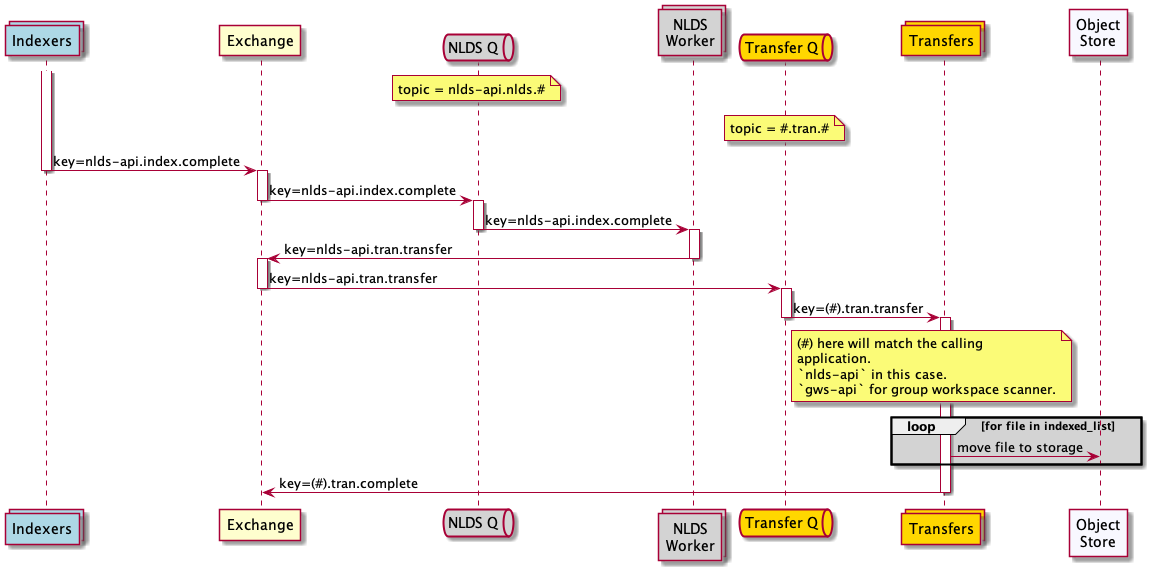

The diagram above was rendered by PlantUML. Its source (embedded in the PNG):
@startuml message_flow_put2

collections index as "Indexers" #lightblue

participant wex as "Exchange"

queue qw as "NLDS Q" #lightgrey
note over qw
    topic = nlds-api.nlds.#
end note
collections work as "NLDS\nWorker" #lightgrey
/'
database iddb as "Transaction DB" #lightgrey
'/
queue qt as "Transfer Q" #gold
note over qt
    topic = #.tran.#
end note
collections tran as "Transfers" #gold

participant obj as "Object\nStore" #GhostWhite

activate index
index -> wex : key=nlds-api.index.complete
deactivate index
activate wex
wex -> qw : key=nlds-api.index.complete
deactivate wex
activate qw
qw -> work : key=nlds-api.index.complete
deactivate qw
activate work
/'
work -> iddb : SELECT target,user,group WHERE id
activate iddb
iddb -> work : (target,user,group,id)
deactivate iddb
'/
work -> wex  : key=nlds-api.tran.transfer
deactivate work
activate wex
wex -> qt : key=nlds-api.tran.transfer
deactivate wex
activate qt
qt -> tran : key=(#).tran.transfer
deactivate qt
note right of qt
    (#) here will match the calling
    application.
    `nlds-api` in this case.
    `gws-api` for group workspace scanner.
end note

activate tran
loop #lightgrey for file in indexed_list 
    tran -> obj : move file to storage
end
tran -> wex : key=(#).tran.complete
deactivate tran
@enduml